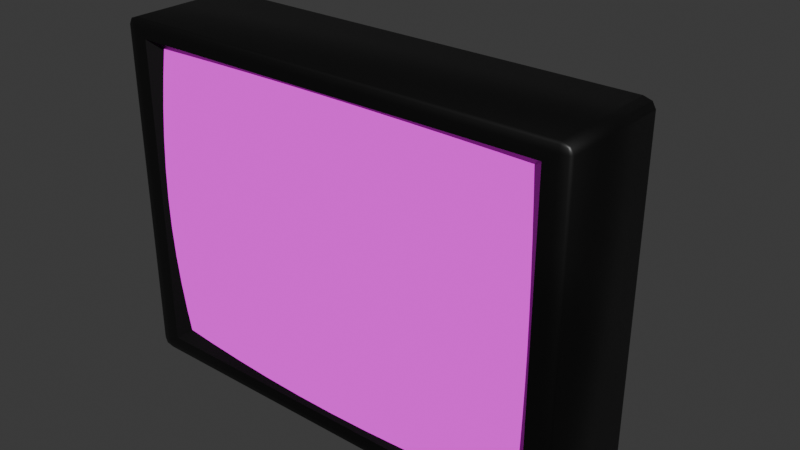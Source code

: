 # Source: WebcamMonitor_4x3.blend  (saved by Blender 4.1.23; exported with 4.5.12 LTS)
import bpy
from mathutils import Matrix  # noqa: F401  (used for matrix-valued properties, if any)

bpy.ops.wm.read_factory_settings(use_empty=True)
scene = bpy.context.scene
scene.name = 'Scene'

# ---- collections
col_collection = bpy.data.collections.new('Collection'); scene.collection.children.link(col_collection)

# ---- images (referenced by path relative to the original .blend; pixels are not part of the script)
import os
ASSET_DIR = os.environ.get("B2B_ASSET_DIR", "")  # directory of the original .blend (textures are referenced by path, not embedded)
HERE = os.path.dirname(os.path.abspath(__file__))  # packed textures are extracted next to this script under _unpacked/

def load_image(name, relpath, width, height, colorspace="sRGB"):
    """Load a texture the original file referenced (path relative to the .blend, or extracted next to this script)."""
    p = next((c for c in (os.path.join(HERE, relpath), os.path.join(ASSET_DIR, relpath)) if relpath and os.path.exists(c)), "")
    if p:
        img = bpy.data.images.load(p, check_existing=True)
        img.name = name
    else:  # same state as the original file: an image datablock whose file is absent (Cycles renders it pink)
        img = bpy.data.images.new(name, width, height)
        img.source = "FILE"
        img.filepath = "//" + (relpath or name)
    img.colorspace_settings.name = colorspace
    return img
img_win_20240331_07_57_26_pro_jpg = load_image('WIN_20240331_07_57_26_Pro.jpg', 'WIN_20240331_07_57_26_Pro.jpg', 1024, 1024, 'sRGB')

# ---- materials (node trees are filled in below, after node groups)
mat_material = bpy.data.materials.new('Material')
mat_material.alpha_threshold = 0.0
mat_material.use_transparent_shadow = False
mat_material.roughness = 0.5
mat_material.line_color = (0.0, 0.0, 0.0, 1.0)
mat_screen = bpy.data.materials.new('Screen')
mat_screen.use_transparent_shadow = False

# ---- material node trees
mat_material.use_nodes = True; mat_material.node_tree.nodes.clear()
_N = mat_material.node_tree.nodes; _L = mat_material.node_tree.links
n0 = _N.new('ShaderNodeOutputMaterial'); n0.name = 'Material Output'; n0.location = (300, 300)
n1 = _N.new('ShaderNodeBsdfPrincipled'); n1.name = 'Principled BSDF'; n1.location = (10, 300)
n1.inputs[0].default_value = (0.0, 0.0, 0.0, 1.0)
n1.inputs[1].default_value = 0.9507
n1.inputs[2].default_value = 0.4507
n1.inputs[3].default_value = 0.1
n1.inputs[22].default_value = (0.0, 0.0, 0.0, 1.0)
_L.new(n1.outputs[0], n0.inputs[0])
n0.is_active_output = True
mat_screen.use_nodes = True; mat_screen.node_tree.nodes.clear()
_N = mat_screen.node_tree.nodes; _L = mat_screen.node_tree.links
n0 = _N.new('ShaderNodeOutputMaterial'); n0.name = 'Material Output'; n0.location = (300, 300)
n1 = _N.new('ShaderNodeTexImage'); n1.name = 'Image Texture'; n1.location = (-70, 268)
n1.image = img_win_20240331_07_57_26_pro_jpg
_L.new(n1.outputs[0], n0.inputs[0])
n0.is_active_output = True

# ---- world
world_world = bpy.data.worlds.new('World'); scene.world = world_world
world_world.use_nodes = True; world_world.node_tree.nodes.clear()
_N = world_world.node_tree.nodes; _L = world_world.node_tree.links
n0 = _N.new('ShaderNodeOutputWorld'); n0.name = 'World Output'; n0.location = (300, 300)
n1 = _N.new('ShaderNodeBackground'); n1.name = 'Background'; n1.location = (10, 300)
n1.inputs[0].default_value = (0.05088, 0.05088, 0.05088, 1.0)
_L.new(n1.outputs[0], n0.inputs[0])
n0.is_active_output = True
world_world.color = (0.05088, 0.05088, 0.05088)
world_world.use_sun_shadow = False
world_world.sun_shadow_jitter_overblur = 0.0

# ---- meshes
me_cube = bpy.data.meshes.new('Cube')
me_cube.from_pydata([(3.632, -0.6406, 2.75), (3.632, -0.6406, -2.639), (-3.554, -0.6406, 2.75), (-3.554, -0.6406, -2.639), (-3.199, -0.3318, -2.373), (-3.199, -0.3318, 2.483), (3.277, -0.3318, 2.483), (3.277, -0.3318, -2.373), (-3.554, -0.4377, -2.639), (-3.554, -0.4377, 2.75), (3.632, -0.4377, 2.75), (3.632, -0.4377, -2.639), (2.913, -0.4828, 2.75), (2.195, -0.5203, 2.75), (1.476, -0.5484, 2.75), (0.7576, -0.566, 2.75), (0.039, -0.5719, 2.75), (-0.6796, -0.566, 2.75), (-1.398, -0.5484, 2.75), (-2.117, -0.5203, 2.75), (-2.835, -0.4828, 2.75), (-2.835, -0.4828, -2.639), (-2.117, -0.5203, -2.639), (-1.398, -0.5484, -2.639), (-0.6796, -0.566, -2.639), (0.039, -0.5719, -2.639), (0.7576, -0.566, -2.639), (1.476, -0.5484, -2.639), (2.195, -0.5203, -2.639), (2.913, -0.4828, -2.639), (-3.554, -0.4828, -2.1), (-3.554, -0.5203, -1.562), (-3.554, -0.5484, -1.023), (-3.554, -0.566, -0.4837), (-3.554, -0.5719, 0.05523), (-3.554, -0.566, 0.5942), (-3.554, -0.5484, 1.133), (-3.554, -0.5203, 1.672), (-3.554, -0.4828, 2.211), (3.632, -0.4828, 2.211), (3.632, -0.5203, 1.672), (3.632, -0.5484, 1.133), (3.632, -0.566, 0.5942), (3.632, -0.5719, 0.05523), (3.632, -0.566, -0.4837), (3.632, -0.5484, -1.023), (3.632, -0.5203, -1.562), (3.632, -0.4828, -2.1), (2.913, -0.5314, 2.211), (2.913, -0.5719, 1.672), (2.913, -0.6026, 1.133), (2.913, -0.6218, 0.5942), (2.913, -0.6283, 0.05523), (2.913, -0.6218, -0.4837), (2.913, -0.6026, -1.023), (2.913, -0.5719, -1.562), (2.913, -0.5314, -2.1), (2.195, -0.5719, 2.211), (2.195, -0.6153, 1.672), (2.195, -0.6484, 1.133), (2.195, -0.6694, 0.5942), (2.195, -0.6766, 0.05523), (2.195, -0.6694, -0.4837), (2.195, -0.6484, -1.023), (2.195, -0.6153, -1.562), (2.195, -0.5719, -2.1), (1.476, -0.6026, 2.211), (1.476, -0.6484, 1.672), (1.476, -0.6839, 1.133), (1.476, -0.7066, 0.5942), (1.476, -0.7144, 0.05523), (1.476, -0.7066, -0.4837), (1.476, -0.6839, -1.023), (1.476, -0.6484, -1.562), (1.476, -0.6026, -2.1), (0.7576, -0.6218, 2.211), (0.7576, -0.6694, 1.672), (0.7576, -0.7066, 1.133), (0.7576, -0.7307, 0.5942), (0.7576, -0.7392, 0.05523), (0.7576, -0.7307, -0.4837), (0.7576, -0.7066, -1.023), (0.7576, -0.6694, -1.562), (0.7576, -0.6218, -2.1), (0.039, -0.6283, 2.211), (0.039, -0.6766, 1.672), (0.039, -0.7144, 1.133), (0.039, -0.7392, 0.5942), (0.039, -0.7481, 0.05523), (0.039, -0.7392, -0.4837), (0.039, -0.7144, -1.023), (0.039, -0.6766, -1.562), (0.039, -0.6283, -2.1), (-0.6796, -0.6218, 2.211), (-0.6796, -0.6694, 1.672), (-0.6796, -0.7066, 1.133), (-0.6796, -0.7307, 0.5942), (-0.6796, -0.7392, 0.05523), (-0.6796, -0.7307, -0.4837), (-0.6796, -0.7066, -1.023), (-0.6796, -0.6694, -1.562), (-0.6796, -0.6218, -2.1), (-1.398, -0.6026, 2.211), (-1.398, -0.6484, 1.672), (-1.398, -0.6839, 1.133), (-1.398, -0.7066, 0.5942), (-1.398, -0.7144, 0.05523), (-1.398, -0.7066, -0.4837), (-1.398, -0.6839, -1.023), (-1.398, -0.6484, -1.562), (-1.398, -0.6026, -2.1), (-2.117, -0.5719, 2.211), (-2.117, -0.6153, 1.672), (-2.117, -0.6484, 1.133), (-2.117, -0.6694, 0.5942), (-2.117, -0.6766, 0.05523), (-2.117, -0.6694, -0.4837), (-2.117, -0.6484, -1.023), (-2.117, -0.6153, -1.562), (-2.117, -0.5719, -2.1), (-2.835, -0.5314, 2.211), (-2.835, -0.5719, 1.672), (-2.835, -0.6026, 1.133), (-2.835, -0.6218, 0.5942), (-2.835, -0.6283, 0.05523), (-2.835, -0.6218, -0.4837), (-2.835, -0.6026, -1.023), (-2.835, -0.5719, -1.562), (-2.835, -0.5314, -2.1), (2.847, 2.978, 2.162), (3.844, 1.311, 3.055), (4.039, 1.311, 2.909), (3.844, 1.345, 3.012), (3.957, 1.339, 2.993), (3.982, 1.311, 3.012), (3.982, 1.345, 2.909), (3.844, 1.311, -2.945), (2.847, 2.978, -2.051), (4.039, 1.311, -2.798), (3.844, 1.345, -2.902), (3.957, 1.339, -2.883), (3.982, 1.345, -2.798), (3.982, 1.311, -2.902), (-2.769, 2.978, 2.162), (-3.961, 1.311, 2.909), (-3.766, 1.311, 3.055), (-3.904, 1.345, 2.909), (-3.878, 1.339, 2.993), (-3.904, 1.311, 3.012), (-3.766, 1.345, 3.012), (-3.961, 1.311, -2.798), (-2.769, 2.978, -2.051), (-3.766, 1.311, -2.945), (-3.904, 1.345, -2.798), (-3.878, 1.339, -2.883), (-3.766, 1.345, -2.902), (-3.904, 1.311, -2.902), (-3.766, -0.5918, -2.945), (-3.766, -0.6406, -2.798), (-3.961, -0.5918, -2.798), (-3.766, -0.6263, -2.902), (-3.878, -0.62, -2.883), (-3.904, -0.6263, -2.798), (-3.904, -0.5918, -2.902), (-3.766, -0.6406, 2.909), (-3.766, -0.5918, 3.055), (-3.961, -0.5918, 2.909), (-3.766, -0.6263, 3.012), (-3.878, -0.62, 2.993), (-3.904, -0.5918, 3.012), (-3.904, -0.6263, 2.909), (4.039, -0.5918, 2.909), (3.844, -0.5918, 3.055), (3.844, -0.6406, 2.909), (3.982, -0.5918, 3.012), (3.957, -0.62, 2.993), (3.844, -0.6263, 3.012), (3.982, -0.6263, 2.909), (3.844, -0.6406, -2.798), (3.844, -0.5918, -2.945), (4.039, -0.5918, -2.798), (3.844, -0.6263, -2.902), (3.957, -0.62, -2.883), (3.982, -0.5918, -2.902), (3.982, -0.6263, -2.798), (-3.766, 1.359, -2.798), (3.844, 1.359, -2.798), (3.844, 1.359, 2.909), (-3.766, 1.359, 2.909), (-2.892, 2.978, -2.143), (2.97, 2.978, -2.143), (2.97, 2.978, 2.253), (-2.892, 2.978, 2.253), (-1.694, 2.829, -1.822), (-0.2265, 2.829, -1.822), (-0.2265, 2.829, -0.898), (-1.694, 2.829, -0.898), (-2.769, 2.829, -2.051), (2.847, 2.829, -2.051), (2.847, 2.829, 2.162), (-2.769, 2.829, 2.162), (-1.694, 2.721, -1.822), (-0.2265, 2.721, -1.822), (-0.2265, 2.721, -0.898), (-1.694, 2.721, -0.898)], [], [(152, 136, 179, 157), (3, 1, 7, 4), (3, 2, 164, 158), (159, 166, 144, 150), (130, 145, 165, 172), (138, 131, 171, 180), (1, 3, 158, 178), (0, 1, 178, 173), (2, 0, 173, 164), (1, 0, 6, 7), (0, 2, 5, 6), (2, 3, 4, 5), (120, 20, 9, 38), (39, 10, 12, 48), (48, 12, 13, 57), (57, 13, 14, 66), (66, 14, 15, 75), (75, 15, 16, 84), (84, 16, 17, 93), (93, 17, 18, 102), (102, 18, 19, 111), (111, 19, 20, 120), (22, 119, 128, 21), (119, 118, 127, 128), (118, 117, 126, 127), (117, 116, 125, 126), (116, 115, 124, 125), (115, 114, 123, 124), (114, 113, 122, 123), (113, 112, 121, 122), (112, 111, 120, 121), (23, 110, 119, 22), (110, 109, 118, 119), (109, 108, 117, 118), (108, 107, 116, 117), (107, 106, 115, 116), (106, 105, 114, 115), (105, 104, 113, 114), (104, 103, 112, 113), (103, 102, 111, 112), (24, 101, 110, 23), (101, 100, 109, 110), (100, 99, 108, 109), (99, 98, 107, 108), (98, 97, 106, 107), (97, 96, 105, 106), (96, 95, 104, 105), (95, 94, 103, 104), (94, 93, 102, 103), (25, 92, 101, 24), (92, 91, 100, 101), (91, 90, 99, 100), (90, 89, 98, 99), (89, 88, 97, 98), (88, 87, 96, 97), (87, 86, 95, 96), (86, 85, 94, 95), (85, 84, 93, 94), (26, 83, 92, 25), (83, 82, 91, 92), (82, 81, 90, 91), (81, 80, 89, 90), (80, 79, 88, 89), (79, 78, 87, 88), (78, 77, 86, 87), (77, 76, 85, 86), (76, 75, 84, 85), (27, 74, 83, 26), (74, 73, 82, 83), (73, 72, 81, 82), (72, 71, 80, 81), (71, 70, 79, 80), (70, 69, 78, 79), (69, 68, 77, 78), (68, 67, 76, 77), (67, 66, 75, 76), (28, 65, 74, 27), (65, 64, 73, 74), (64, 63, 72, 73), (63, 62, 71, 72), (62, 61, 70, 71), (61, 60, 69, 70), (60, 59, 68, 69), (59, 58, 67, 68), (58, 57, 66, 67), (29, 56, 65, 28), (56, 55, 64, 65), (55, 54, 63, 64), (54, 53, 62, 63), (53, 52, 61, 62), (52, 51, 60, 61), (51, 50, 59, 60), (50, 49, 58, 59), (49, 48, 57, 58), (11, 47, 56, 29), (47, 46, 55, 56), (46, 45, 54, 55), (45, 44, 53, 54), (44, 43, 52, 53), (43, 42, 51, 52), (42, 41, 50, 51), (41, 40, 49, 50), (40, 39, 48, 49), (21, 128, 30, 8), (128, 127, 31, 30), (127, 126, 32, 31), (126, 125, 33, 32), (125, 124, 34, 33), (124, 123, 35, 34), (123, 122, 36, 35), (122, 121, 37, 36), (121, 120, 38, 37), (187, 133, 135), (130, 134, 133, 132), (131, 135, 133, 134), (136, 139, 140, 142), (186, 140, 139), (138, 142, 140, 141), (188, 147, 149), (144, 148, 147, 146), (145, 149, 147, 148), (150, 153, 154, 156), (185, 154, 153), (152, 156, 154, 155), (157, 160, 161, 163), (158, 161, 160), (159, 163, 161, 162), (164, 168, 170), (165, 169, 168, 167), (166, 170, 168, 169), (171, 174, 175, 177), (172, 176, 175, 174), (173, 175, 176), (178, 182, 184), (179, 183, 182, 181), (180, 184, 182, 183), (152, 157, 163, 156), (156, 163, 159, 150), (136, 152, 155, 139), (139, 155, 185, 186), (131, 138, 141, 135), (135, 141, 186, 187), (158, 164, 170, 162), (162, 170, 166, 159), (173, 178, 184, 177), (177, 184, 180, 171), (188, 185, 153, 146), (146, 153, 150, 144), (172, 165, 167, 176), (176, 167, 164, 173), (130, 172, 174, 134), (134, 174, 171, 131), (157, 179, 181, 160), (160, 181, 178, 158), (165, 145, 148, 169), (169, 148, 144, 166), (145, 130, 132, 149), (149, 132, 187, 188), (179, 136, 142, 183), (183, 142, 138, 180), (143, 129, 199, 200), (189, 190, 186, 185), (190, 191, 187, 186), (192, 189, 185, 188), (191, 192, 188, 187), (151, 137, 190, 189), (137, 129, 191, 190), (143, 151, 189, 192), (129, 143, 192, 191), (196, 195, 203, 204), (129, 137, 198, 199), (151, 143, 200, 197), (137, 151, 197, 198), (193, 194, 198, 197), (194, 195, 199, 198), (196, 193, 197, 200), (195, 196, 200, 199), (201, 204, 203, 202), (195, 194, 202, 203), (193, 196, 204, 201), (194, 193, 201, 202), (164, 167, 168), (158, 162, 161), (178, 181, 182), (173, 177, 175), (187, 132, 133), (186, 141, 140), (188, 146, 147), (185, 155, 154)])
me_cube.polygons.foreach_set('use_smooth', [True] * 189)
me_cube.polygons.foreach_set('material_index', [0, 0, 0, 0, 0, 0, 0, 0, 0, 0, 0, 0, 1, 1, 1, 1, 1, 1, 1, 1, 1, 1, 1, 1, 1, 1, 1, 1, 1, 1, 1, 1, 1, 1, 1, 1, 1, 1, 1, 1, 1, 1, 1, 1, 1, 1, 1, 1, 1, 1, 1, 1, 1, 1, 1, 1, 1, 1, 1, 1, 1, 1, 1, 1, 1, 1, 1, 1, 1, 1, 1, 1, 1, 1, 1, 1, 1, 1, 1, 1, 1, 1, 1, 1, 1, 1, 1, 1, 1, 1, 1, 1, 1, 1, 1, 1, 1, 1, 1, 1, 1, 1, 1, 1, 1, 1, 1, 1, 1, 1, 1, 1, 0, 0, 0, 0, 0, 0, 0, 0, 0, 0, 0, 0, 0, 0, 0, 0, 0, 0, 0, 0, 0, 0, 0, 0, 0, 0, 0, 0, 0, 0, 0, 0, 0, 0, 0, 0, 0, 0, 0, 0, 0, 0, 0, 0, 0, 0, 0, 0, 0, 0, 0, 0, 0, 0, 0, 0, 0, 0, 0, 0, 0, 0, 0, 0, 0, 0, 0, 0, 0, 0, 0, 0, 0, 0, 0, 0, 0])
_k = set([(0, 1), (0, 2), (0, 6), (1, 3), (1, 7), (2, 3), (2, 5), (3, 4), (4, 5), (4, 7), (5, 6), (6, 7), (129, 137), (129, 143), (137, 151), (143, 151), (185, 186), (185, 188), (186, 187), (187, 188), (189, 190), (189, 192), (190, 191), (191, 192), (193, 194), (193, 196), (194, 195), (195, 196), (197, 198), (197, 200), (198, 199), (199, 200), (201, 202), (201, 204), (202, 203), (203, 204)])
me_cube.attributes.new('sharp_edge', 'BOOLEAN', 'EDGE').data.foreach_set('value', [ (min(e.vertices), max(e.vertices)) in _k for e in me_cube.edges])
_uv = me_cube.uv_layers.new(name='UVMap')
_uv.uv.foreach_set('vector', [0.06872, 0.5052, 0.06872, 0.7801, 4.433e-08, 0.7801, 5.635e-08, 0.5052, 0.1533, 0.803, 0.1533, 0.8686, 0.1494, 0.8644, 0.1496, 0.8075, 0.4084, 0.4836, 0.4082, 0.8836, 0.3924, 0.8955, 0.3926, 0.4717, 5.676e-08, 0.4957, 1.006e-07, 0.2896, 0.06872, 0.2896, 0.06872, 0.4957, 0.06872, 0.005221, 0.06872, 0.2801, 1.01e-07, 0.2801, 1.131e-07, 0.005221, 0.06872, 0.7896, 0.06872, 0.9957, 4.725e-11, 0.9957, 4.392e-08, 0.7896, 0.9466, 0.4837, 0.4084, 0.4836, 0.3926, 0.4717, 0.9624, 0.4718, 0.9467, 0.8836, 0.9466, 0.4837, 0.9624, 0.4718, 0.9625, 0.8955, 0.4082, 0.8836, 0.9467, 0.8836, 0.9625, 0.8955, 0.3924, 0.8955, 0.1533, 0.8686, 0.1028, 0.8692, 0.1064, 0.8647, 0.1494, 0.8644, 0.1028, 0.8692, 0.1028, 0.8036, 0.1066, 0.8078, 0.1064, 0.8647, 0.1028, 0.8036, 0.1533, 0.803, 0.1496, 0.8075, 0.1066, 0.8078, 0.1047, 0.8953, 0.1014, 0.997, 2.295e-07, 1.0, 0.003013, 0.8986, 0.997, 0.8986, 1.0, 1.0, 0.8986, 0.997, 0.8953, 0.8953, 0.8953, 0.8953, 0.8986, 0.997, 0.798, 0.9948, 0.7949, 0.8927, 0.7949, 0.8927, 0.798, 0.9948, 0.6983, 0.9933, 0.6958, 0.8908, 0.6958, 0.8908, 0.6983, 0.9933, 0.599, 0.9925, 0.5976, 0.8897, 0.5976, 0.8897, 0.599, 0.9925, 0.5, 0.9924, 0.5, 0.8893, 0.5, 0.8893, 0.5, 0.9924, 0.401, 0.9925, 0.4024, 0.8897, 0.4024, 0.8897, 0.401, 0.9925, 0.3017, 0.9933, 0.3042, 0.8908, 0.3042, 0.8908, 0.3017, 0.9933, 0.202, 0.9948, 0.2051, 0.8927, 0.2051, 0.8927, 0.202, 0.9948, 0.1014, 0.997, 0.1047, 0.8953, 0.202, 0.005232, 0.2051, 0.1073, 0.1047, 0.1047, 0.1014, 0.003014, 0.2051, 0.1073, 0.2076, 0.2076, 0.1073, 0.2051, 0.1047, 0.1047, 0.2076, 0.2076, 0.2095, 0.3062, 0.1092, 0.3042, 0.1073, 0.2051, 0.2095, 0.3062, 0.2107, 0.4035, 0.1103, 0.4024, 0.1092, 0.3042, 0.2107, 0.4035, 0.2111, 0.5, 0.1107, 0.5, 0.1103, 0.4024, 0.2111, 0.5, 0.2107, 0.5965, 0.1103, 0.5976, 0.1107, 0.5, 0.2107, 0.5965, 0.2095, 0.6938, 0.1092, 0.6958, 0.1103, 0.5976, 0.2095, 0.6938, 0.2076, 0.7924, 0.1073, 0.7949, 0.1092, 0.6958, 0.2076, 0.7924, 0.2051, 0.8927, 0.1047, 0.8953, 0.1073, 0.7949, 0.3017, 0.006712, 0.3042, 0.1092, 0.2051, 0.1073, 0.202, 0.005232, 0.3042, 0.1092, 0.3062, 0.2095, 0.2076, 0.2076, 0.2051, 0.1073, 0.3062, 0.2095, 0.3077, 0.3077, 0.2095, 0.3062, 0.2076, 0.2076, 0.3077, 0.3077, 0.3088, 0.4044, 0.2107, 0.4035, 0.2095, 0.3062, 0.3088, 0.4044, 0.3092, 0.5, 0.2111, 0.5, 0.2107, 0.4035, 0.3092, 0.5, 0.3088, 0.5956, 0.2107, 0.5965, 0.2111, 0.5, 0.3088, 0.5956, 0.3077, 0.6923, 0.2095, 0.6938, 0.2107, 0.5965, 0.3077, 0.6923, 0.3062, 0.7905, 0.2076, 0.7924, 0.2095, 0.6938, 0.3062, 0.7905, 0.3042, 0.8908, 0.2051, 0.8927, 0.2076, 0.7924, 0.401, 0.007489, 0.4024, 0.1103, 0.3042, 0.1092, 0.3017, 0.006712, 0.4024, 0.1103, 0.4035, 0.2107, 0.3062, 0.2095, 0.3042, 0.1092, 0.4035, 0.2107, 0.4044, 0.3088, 0.3077, 0.3077, 0.3062, 0.2095, 0.4044, 0.3088, 0.405, 0.405, 0.3088, 0.4044, 0.3077, 0.3077, 0.405, 0.405, 0.4052, 0.5, 0.3092, 0.5, 0.3088, 0.4044, 0.4052, 0.5, 0.405, 0.595, 0.3088, 0.5956, 0.3092, 0.5, 0.405, 0.595, 0.4044, 0.6912, 0.3077, 0.6923, 0.3088, 0.5956, 0.4044, 0.6912, 0.4035, 0.7893, 0.3062, 0.7905, 0.3077, 0.6923, 0.4035, 0.7893, 0.4024, 0.8897, 0.3042, 0.8908, 0.3062, 0.7905, 0.5, 0.007614, 0.5, 0.1107, 0.4024, 0.1103, 0.401, 0.007489, 0.5, 0.1107, 0.5, 0.2111, 0.4035, 0.2107, 0.4024, 0.1103, 0.5, 0.2111, 0.5, 0.3092, 0.4044, 0.3088, 0.4035, 0.2107, 0.5, 0.3092, 0.5, 0.4052, 0.405, 0.405, 0.4044, 0.3088, 0.5, 0.4052, 0.5, 0.5, 0.4052, 0.5, 0.405, 0.405, 0.5, 0.5, 0.5, 0.5948, 0.405, 0.595, 0.4052, 0.5, 0.5, 0.5948, 0.5, 0.6908, 0.4044, 0.6912, 0.405, 0.595, 0.5, 0.6908, 0.5, 0.7889, 0.4035, 0.7893, 0.4044, 0.6912, 0.5, 0.7889, 0.5, 0.8893, 0.4024, 0.8897, 0.4035, 0.7893, 0.599, 0.007489, 0.5976, 0.1103, 0.5, 0.1107, 0.5, 0.007614, 0.5976, 0.1103, 0.5965, 0.2107, 0.5, 0.2111, 0.5, 0.1107, 0.5965, 0.2107, 0.5956, 0.3088, 0.5, 0.3092, 0.5, 0.2111, 0.5956, 0.3088, 0.595, 0.405, 0.5, 0.4052, 0.5, 0.3092, 0.595, 0.405, 0.5948, 0.5, 0.5, 0.5, 0.5, 0.4052, 0.5948, 0.5, 0.595, 0.595, 0.5, 0.5948, 0.5, 0.5, 0.595, 0.595, 0.5956, 0.6912, 0.5, 0.6908, 0.5, 0.5948, 0.5956, 0.6912, 0.5965, 0.7893, 0.5, 0.7889, 0.5, 0.6908, 0.5965, 0.7893, 0.5976, 0.8897, 0.5, 0.8893, 0.5, 0.7889, 0.6983, 0.006712, 0.6958, 0.1092, 0.5976, 0.1103, 0.599, 0.007489, 0.6958, 0.1092, 0.6938, 0.2095, 0.5965, 0.2107, 0.5976, 0.1103, 0.6938, 0.2095, 0.6923, 0.3077, 0.5956, 0.3088, 0.5965, 0.2107, 0.6923, 0.3077, 0.6912, 0.4044, 0.595, 0.405, 0.5956, 0.3088, 0.6912, 0.4044, 0.6908, 0.5, 0.5948, 0.5, 0.595, 0.405, 0.6908, 0.5, 0.6912, 0.5956, 0.595, 0.595, 0.5948, 0.5, 0.6912, 0.5956, 0.6923, 0.6923, 0.5956, 0.6912, 0.595, 0.595, 0.6923, 0.6923, 0.6938, 0.7905, 0.5965, 0.7893, 0.5956, 0.6912, 0.6938, 0.7905, 0.6958, 0.8908, 0.5976, 0.8897, 0.5965, 0.7893, 0.798, 0.005232, 0.7949, 0.1073, 0.6958, 0.1092, 0.6983, 0.006712, 0.7949, 0.1073, 0.7924, 0.2076, 0.6938, 0.2095, 0.6958, 0.1092, 0.7924, 0.2076, 0.7905, 0.3062, 0.6923, 0.3077, 0.6938, 0.2095, 0.7905, 0.3062, 0.7893, 0.4035, 0.6912, 0.4044, 0.6923, 0.3077, 0.7893, 0.4035, 0.7889, 0.5, 0.6908, 0.5, 0.6912, 0.4044, 0.7889, 0.5, 0.7893, 0.5965, 0.6912, 0.5956, 0.6908, 0.5, 0.7893, 0.5965, 0.7905, 0.6938, 0.6923, 0.6923, 0.6912, 0.5956, 0.7905, 0.6938, 0.7924, 0.7924, 0.6938, 0.7905, 0.6923, 0.6923, 0.7924, 0.7924, 0.7949, 0.8927, 0.6958, 0.8908, 0.6938, 0.7905, 0.8986, 0.003013, 0.8953, 0.1047, 0.7949, 0.1073, 0.798, 0.005232, 0.8953, 0.1047, 0.8927, 0.2051, 0.7924, 0.2076, 0.7949, 0.1073, 0.8927, 0.2051, 0.8908, 0.3042, 0.7905, 0.3062, 0.7924, 0.2076, 0.8908, 0.3042, 0.8897, 0.4024, 0.7893, 0.4035, 0.7905, 0.3062, 0.8897, 0.4024, 0.8893, 0.5, 0.7889, 0.5, 0.7893, 0.4035, 0.8893, 0.5, 0.8897, 0.5976, 0.7893, 0.5965, 0.7889, 0.5, 0.8897, 0.5976, 0.8908, 0.6958, 0.7905, 0.6938, 0.7893, 0.5965, 0.8908, 0.6958, 0.8927, 0.7949, 0.7924, 0.7924, 0.7905, 0.6938, 0.8927, 0.7949, 0.8953, 0.8953, 0.7949, 0.8927, 0.7924, 0.7924, 1.0, 0.0, 0.997, 0.1014, 0.8953, 0.1047, 0.8986, 0.003013, 0.997, 0.1014, 0.9948, 0.202, 0.8927, 0.2051, 0.8953, 0.1047, 0.9948, 0.202, 0.9933, 0.3017, 0.8908, 0.3042, 0.8927, 0.2051, 0.9933, 0.3017, 0.9925, 0.401, 0.8897, 0.4024, 0.8908, 0.3042, 0.9925, 0.401, 0.9924, 0.5, 0.8893, 0.5, 0.8897, 0.4024, 0.9924, 0.5, 0.9925, 0.599, 0.8897, 0.5976, 0.8893, 0.5, 0.9925, 0.599, 0.9933, 0.6983, 0.8908, 0.6958, 0.8897, 0.5976, 0.9933, 0.6983, 0.9948, 0.798, 0.8927, 0.7949, 0.8908, 0.6958, 0.9948, 0.798, 0.997, 0.8986, 0.8953, 0.8953, 0.8927, 0.7949, 0.1014, 0.003014, 0.1047, 0.1047, 0.003013, 0.1014, 0.0, 2.95e-07, 0.1047, 0.1047, 0.1073, 0.2051, 0.005232, 0.202, 0.003013, 0.1014, 0.1073, 0.2051, 0.1092, 0.3042, 0.006712, 0.3017, 0.005232, 0.202, 0.1092, 0.3042, 0.1103, 0.4024, 0.007489, 0.401, 0.006712, 0.3017, 0.1103, 0.4024, 0.1107, 0.5, 0.007614, 0.5, 0.007489, 0.401, 0.1107, 0.5, 0.1103, 0.5976, 0.007489, 0.599, 0.007614, 0.5, 0.1103, 0.5976, 0.1092, 0.6958, 0.006712, 0.6983, 0.007489, 0.599, 0.1092, 0.6958, 0.1073, 0.7949, 0.005232, 0.798, 0.006712, 0.6983, 0.1073, 0.7949, 0.1047, 0.8953, 0.003013, 0.8986, 0.005232, 0.798, 0.2848, 0.2839, 0.2878, 0.2879, 0.2849, 0.2889, 0.2906, 0.2841, 0.2888, 0.2891, 0.2878, 0.2879, 0.2886, 0.2839, 0.285, 0.2913, 0.2849, 0.2889, 0.2878, 0.2879, 0.2888, 0.2891, 0.0741, 0.2842, 0.07613, 0.2841, 0.0769, 0.288, 0.07591, 0.2892, 0.07993, 0.284, 0.0769, 0.288, 0.07613, 0.2841, 0.0797, 0.2914, 0.07591, 0.2892, 0.0769, 0.288, 0.07985, 0.289, 0.2848, 0.007401, 0.2878, 0.003427, 0.2886, 0.007355, 0.285, -4.971e-09, 0.2888, 0.002224, 0.2878, 0.003427, 0.2849, 0.002424, 0.2906, 0.007211, 0.2886, 0.007355, 0.2878, 0.003427, 0.2888, 0.002224, 0.07969, 0.0001588, 0.07985, 0.002567, 0.07691, 0.003574, 0.07591, 0.002373, 0.07993, 0.007555, 0.07691, 0.003574, 0.07985, 0.002567, 0.0741, 0.007368, 0.07591, 0.002373, 0.07691, 0.003574, 0.07614, 0.00751, 0.3922, 0.4597, 0.3925, 0.4639, 0.3844, 0.4655, 0.3819, 0.4635, 0.3926, 0.4717, 0.3844, 0.4655, 0.3925, 0.4639, 0.3774, 0.4712, 0.3819, 0.4635, 0.3844, 0.4655, 0.3823, 0.4716, 0.3924, 0.8955, 0.3841, 0.9018, 0.382, 0.8957, 0.392, 0.9076, 0.3816, 0.9038, 0.3841, 0.9018, 0.3923, 0.9033, 0.377, 0.896, 0.382, 0.8957, 0.3841, 0.9018, 0.3816, 0.9038, 0.9778, 0.896, 0.9732, 0.9038, 0.9707, 0.9018, 0.9728, 0.8957, 0.9629, 0.9076, 0.9626, 0.9034, 0.9707, 0.9018, 0.9732, 0.9038, 0.9625, 0.8955, 0.9707, 0.9018, 0.9626, 0.9034, 0.9624, 0.4718, 0.9706, 0.4656, 0.9727, 0.4716, 0.9628, 0.4598, 0.9731, 0.4635, 0.9706, 0.4656, 0.9625, 0.464, 0.9777, 0.4713, 0.9727, 0.4716, 0.9706, 0.4656, 0.9731, 0.4635, 0.06872, 0.5052, 5.635e-08, 0.5052, 4.786e-08, 0.5, 0.06872, 0.5, 0.06872, 0.5, 4.786e-08, 0.5, 5.676e-08, 0.4957, 0.06872, 0.4957, 0.0741, 0.2842, 0.0741, 0.007368, 0.07614, 0.00751, 0.07613, 0.2841, 0.07613, 0.2841, 0.07614, 0.00751, 0.07993, 0.007555, 0.07993, 0.284, 0.285, 0.2913, 0.0797, 0.2914, 0.07985, 0.289, 0.2849, 0.2889, 0.2849, 0.2889, 0.07985, 0.289, 0.07993, 0.284, 0.2848, 0.2839, 0.3926, 0.4717, 0.3924, 0.8955, 0.382, 0.8957, 0.3823, 0.4716, 0.3823, 0.4716, 0.382, 0.8957, 0.377, 0.896, 0.3774, 0.4712, 0.9625, 0.8955, 0.9624, 0.4718, 0.9727, 0.4716, 0.9728, 0.8957, 0.9728, 0.8957, 0.9727, 0.4716, 0.9777, 0.4713, 0.9778, 0.896, 0.2848, 0.007401, 0.07993, 0.007555, 0.07985, 0.002567, 0.2849, 0.002424, 0.2849, 0.002424, 0.07985, 0.002567, 0.07969, 0.0001588, 0.285, -4.971e-09, 0.9629, 0.9076, 0.392, 0.9076, 0.3923, 0.9033, 0.9626, 0.9034, 0.9626, 0.9034, 0.3923, 0.9033, 0.3924, 0.8955, 0.9625, 0.8955, 0.06872, 0.005221, 1.131e-07, 0.005221, 1.133e-07, 4.952e-15, 0.06872, 3.004e-09, 0.06872, 1.0, -8.854e-09, 1.0, 4.725e-11, 0.9957, 0.06872, 0.9957, 0.3922, 0.4597, 0.9628, 0.4598, 0.9625, 0.464, 0.3925, 0.4639, 0.3925, 0.4639, 0.9625, 0.464, 0.9624, 0.4718, 0.3926, 0.4717, 1.01e-07, 0.2801, 0.06872, 0.2801, 0.06872, 0.2853, 1.008e-07, 0.2853, 1.008e-07, 0.2853, 0.06872, 0.2853, 0.06872, 0.2896, 1.006e-07, 0.2896, 0.2906, 0.007211, 0.2906, 0.2841, 0.2886, 0.2839, 0.2886, 0.007355, 0.2886, 0.007355, 0.2886, 0.2839, 0.2848, 0.2839, 0.2848, 0.007401, 4.433e-08, 0.7801, 0.06872, 0.7801, 0.06872, 0.7853, 4.41e-08, 0.7853, 4.41e-08, 0.7853, 0.06872, 0.7853, 0.06872, 0.7896, 4.392e-08, 0.7896, 0.06872, 0.2029, 0.06872, 1.443e-08, 0.0741, 1.419e-08, 0.0741, 0.2029, 0.2761, 0.9255, 0.5101, 0.9255, 0.5101, 0.9894, 0.2761, 0.9894, 0.5101, 0.9255, 0.6857, 0.9255, 0.6857, 0.9894, 0.5101, 0.9894, 0.1005, 0.9255, 0.2761, 0.9255, 0.2761, 0.9894, 0.1005, 0.9894, 0.6857, 0.9255, 0.9197, 0.9255, 0.9197, 0.9894, 0.6857, 0.9894, 0.07741, 0.2959, 0.07741, 0.4987, 0.0741, 0.5032, 0.0741, 0.2914, 0.07741, 0.4987, 0.2296, 0.4987, 0.2329, 0.5032, 0.0741, 0.5032, 0.2296, 0.2959, 0.07741, 0.2959, 0.0741, 0.2914, 0.2329, 0.2914, 0.2296, 0.4987, 0.2296, 0.2959, 0.2329, 0.2914, 0.2329, 0.5032, 0.8865, 0.1218, 0.7315, 0.1218, 0.7315, 0.1218, 0.8865, 0.1218, 0.06872, 0.7101, 0.06872, 0.5579, 0.0741, 0.5579, 0.0741, 0.7101, 0.06872, 0.3551, 0.06872, 0.2029, 0.0741, 0.2029, 0.0741, 0.3551, 0.06872, 0.5579, 0.06872, 0.3551, 0.0741, 0.3551, 0.0741, 0.5579, 0.8865, 0.02417, 0.7315, 0.02417, 0.4069, 0.0, 1.0, 0.0, 0.7315, 0.02417, 0.7315, 0.1218, 0.4069, 0.4448, 0.4069, 0.0, 0.8865, 0.1218, 0.8865, 0.02417, 1.0, 0.0, 1.0, 0.4448, 0.7315, 0.1218, 0.8865, 0.1218, 1.0, 0.4448, 0.4069, 0.4448, 0.8865, 0.02417, 0.8865, 0.1218, 0.7315, 0.1218, 0.7315, 0.02417, 0.7315, 0.1218, 0.7315, 0.02417, 0.7315, 0.02417, 0.7315, 0.1218, 0.8865, 0.02417, 0.8865, 0.1218, 0.8865, 0.1218, 0.8865, 0.02417, 0.7315, 0.02417, 0.8865, 0.02417, 0.8865, 0.02417, 0.7315, 0.02417, 0.3924, 0.8955, 0.3923, 0.9033, 0.3841, 0.9018, 0.3926, 0.4717, 0.3823, 0.4716, 0.3844, 0.4655, 0.9624, 0.4718, 0.9625, 0.464, 0.9706, 0.4656, 0.9625, 0.8955, 0.9728, 0.8957, 0.9707, 0.9018, 0.2848, 0.2839, 0.2886, 0.2839, 0.2878, 0.2879, 0.07993, 0.284, 0.07985, 0.289, 0.0769, 0.288, 0.2848, 0.007401, 0.2849, 0.002424, 0.2878, 0.003427, 0.07993, 0.007555, 0.07614, 0.00751, 0.07691, 0.003574])
me_cube.materials.append(mat_material)
me_cube.materials.append(mat_screen)
me_cube.use_mirror_vertex_groups = False
me_cube.update()

# ---- objects
ob_cube = bpy.data.objects.new('Cube', me_cube)

# ---- transforms, parenting, visibility, modifiers, constraints
ob_cube.location = (-0.039, -0.3594, -0.05523)
ob_cube.lock_rotations_4d = False
ob_cube.empty_display_type = 'ARROWS'
ob_cube.lineart.crease_threshold = 0.0

# ---- collection membership
col_collection.objects.link(ob_cube)

# ---- scene / render settings (as saved in the file)
scene.frame_start = 1; scene.frame_end = 250; scene.frame_set(1)
scene.render.engine = 'BLENDER_EEVEE_NEXT'
scene.cycles.sampling_pattern = 'TABULATED_SOBOL'
scene.eevee.ray_tracing_options.trace_max_roughness = 0.0
bpy.context.view_layer.update()

# ---- added for rendering (the .blend has no active camera and no usable light): camera, sun
cam_auto = bpy.data.cameras.new('AutoCamera')
cam_auto.lens = 50.0
cam_auto.sensor_width = 36.0
cam_auto.clip_end = 1000.0
ob_auto_camera = bpy.data.objects.new('AutoCamera', cam_auto)
scene.collection.objects.link(ob_auto_camera)
ob_auto_camera.location = (9.87352, -11.093, 7.89881)
ob_auto_camera.rotation_euler = (1.09748, -7.21219e-08, 0.694738)
scene.camera = ob_auto_camera
light_auto_sun = bpy.data.lights.new('AutoSun', 'SUN')
light_auto_sun.energy = 3.0
light_auto_sun.angle = 0.0523599
ob_auto_sun = bpy.data.objects.new('AutoSun', light_auto_sun)
scene.collection.objects.link(ob_auto_sun)
ob_auto_sun.rotation_euler = (0.872665, 0.174533, 0.523599)
bpy.context.view_layer.update()
